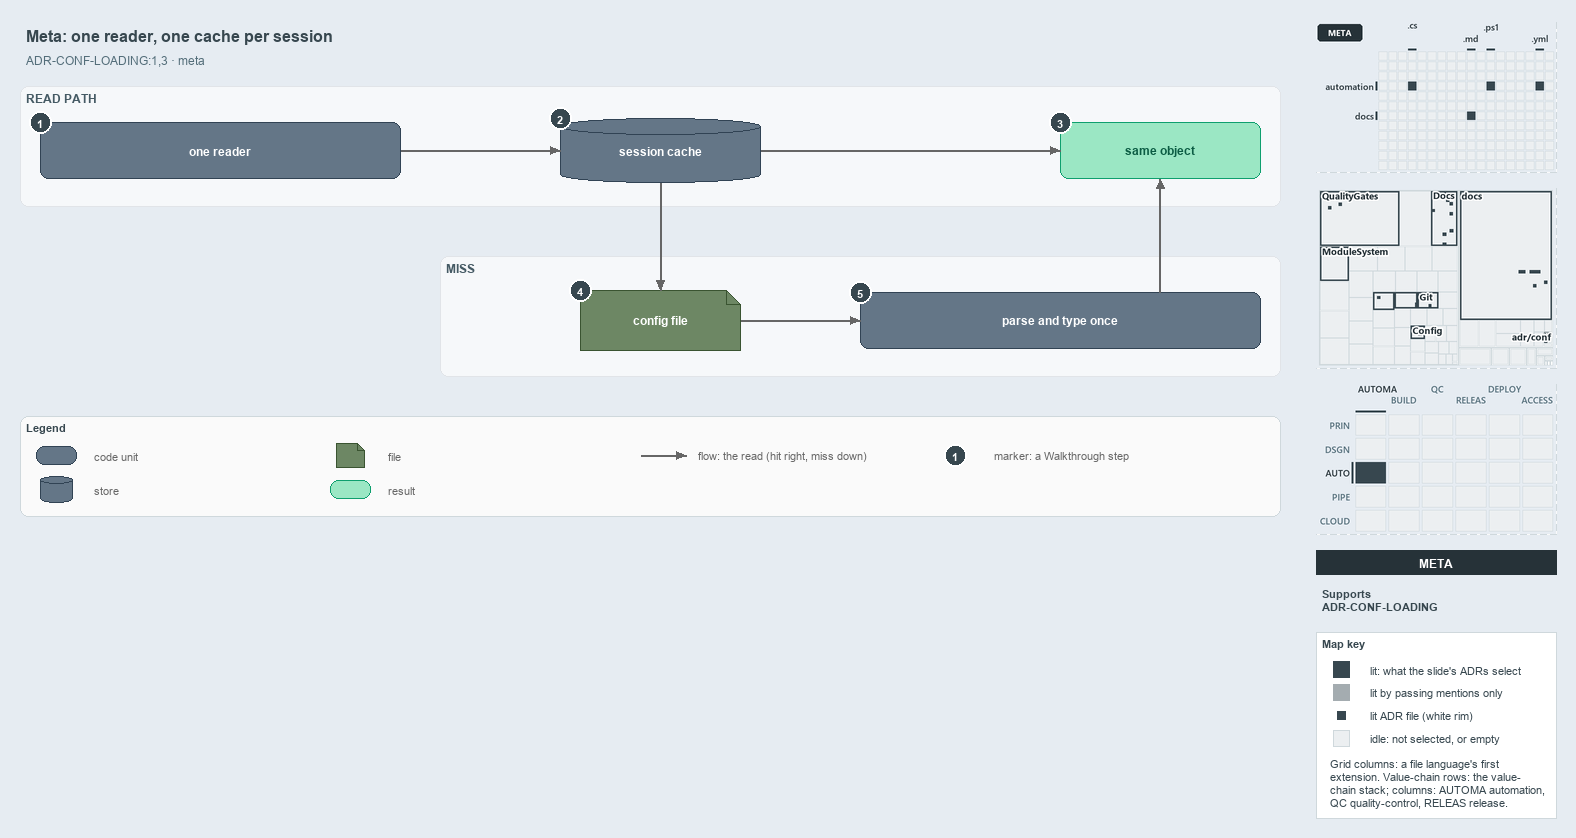

The diagram above was exported from draw.io. Its source (the exported page's mxGraphModel, read from the mxfile embedded in the PNG):
<mxGraphModel dx="1024" dy="768" grid="0" gridSize="10" guides="1" tooltips="1" connect="1" arrows="1" fold="1" page="1" pageScale="1" pageWidth="1572" pageHeight="600" background="#E6ECF2" math="0" shadow="0">
  <root>
    <mxCell id="0" />
    <mxCell id="1" parent="0" />
    <mxCell id="title" value="Meta: one reader, one cache per session" style="text;html=1;align=left;verticalAlign=middle;fontSize=16;fontStyle=1;fontColor=#37474F;" vertex="1" parent="1">
      <mxGeometry x="20" y="14" width="1260" height="30" as="geometry" />
    </mxCell>
    <mxCell id="subtitle" value="ADR-CONF-LOADING:1,3 · meta" style="text;html=1;align=left;verticalAlign=middle;fontSize=12;fontColor=#546E7A;" vertex="1" parent="1">
      <mxGeometry x="20" y="44" width="1240" height="20" as="geometry" />
    </mxCell>
    <mxCell id="band-read" value="READ PATH" style="rounded=1;html=1;arcSize=3;fillColor=#F6F8FA;strokeColor=#E1E4E8;verticalAlign=top;align=left;spacingLeft=8;fontStyle=1;fontSize=12;fontColor=#455A64;" vertex="1" parent="1">
      <mxGeometry x="20" y="80" width="1260" height="120" as="geometry" />
    </mxCell>
    <mxCell id="band-miss" value="MISS" style="rounded=1;html=1;arcSize=3;fillColor=#F6F8FA;strokeColor=#E1E4E8;verticalAlign=top;align=left;spacingLeft=8;fontStyle=1;fontSize=12;fontColor=#455A64;" vertex="1" parent="1">
      <mxGeometry x="440" y="250" width="840" height="120" as="geometry" />
    </mxCell>
    <mxCell id="reader" value="&lt;b&gt;one reader&lt;/b&gt;" style="rounded=1;whiteSpace=wrap;html=1;arcSize=20;fillColor=#647687;strokeColor=#314354;fontSize=12;fontColor=#FFFFFF;" vertex="1" parent="1">
      <mxGeometry x="40" y="116" width="360" height="56" as="geometry" />
    </mxCell>
    <mxCell id="cache" value="&lt;b&gt;session cache&lt;/b&gt;" style="shape=cylinder3;boundedLbl=1;backgroundOutline=1;size=8;whiteSpace=wrap;html=1;fillColor=#647687;strokeColor=#314354;fontSize=12;fontColor=#FFFFFF;" vertex="1" parent="1">
      <mxGeometry x="560" y="112" width="200" height="64" as="geometry" />
    </mxCell>
    <mxCell id="same" value="&lt;b&gt;same object&lt;/b&gt;" style="rounded=1;whiteSpace=wrap;html=1;arcSize=20;fillColor=#9BE7C4;strokeColor=#0E9F6E;fontColor=#0B5C43;fontSize=12;" vertex="1" parent="1">
      <mxGeometry x="1060" y="116" width="200" height="56" as="geometry" />
    </mxCell>
    <mxCell id="file" value="&lt;b&gt;config file&lt;/b&gt;" style="shape=note;size=14;whiteSpace=wrap;html=1;fillColor=#6d8764;strokeColor=#3a5431;fontSize=12;fontColor=#FFFFFF;" vertex="1" parent="1">
      <mxGeometry x="580" y="284" width="160" height="60" as="geometry" />
    </mxCell>
    <mxCell id="parse" value="&lt;b&gt;parse and type once&lt;/b&gt;" style="rounded=1;whiteSpace=wrap;html=1;arcSize=20;fillColor=#647687;strokeColor=#314354;fontSize=12;fontColor=#FFFFFF;" vertex="1" parent="1">
      <mxGeometry x="860" y="286" width="400" height="56" as="geometry" />
    </mxCell>
    <mxCell id="p-reader-cache-a" value="" style="text;html=1;strokeColor=none;fillColor=none;" vertex="1" parent="1">
      <mxGeometry x="400" y="144" width="1" height="1" as="geometry" />
    </mxCell>
    <mxCell id="p-reader-cache-b" value="" style="text;html=1;strokeColor=none;fillColor=none;" vertex="1" parent="1">
      <mxGeometry x="560" y="144" width="1" height="1" as="geometry" />
    </mxCell>
    <mxCell id="edge-reader-cache" value="" style="edgeStyle=orthogonalEdgeStyle;rounded=1;html=1;fontSize=10;endArrow=block;strokeColor=#666666;" edge="1" parent="1" source="p-reader-cache-a" target="p-reader-cache-b">
      <mxGeometry relative="1" as="geometry" />
    </mxCell>
    <mxCell id="p-cache-same-a" value="" style="text;html=1;strokeColor=none;fillColor=none;" vertex="1" parent="1">
      <mxGeometry x="760" y="144" width="1" height="1" as="geometry" />
    </mxCell>
    <mxCell id="p-cache-same-b" value="" style="text;html=1;strokeColor=none;fillColor=none;" vertex="1" parent="1">
      <mxGeometry x="1060" y="144" width="1" height="1" as="geometry" />
    </mxCell>
    <mxCell id="edge-cache-same" value="" style="edgeStyle=orthogonalEdgeStyle;rounded=1;html=1;fontSize=10;endArrow=block;strokeColor=#666666;" edge="1" parent="1" source="p-cache-same-a" target="p-cache-same-b">
      <mxGeometry relative="1" as="geometry" />
    </mxCell>
    <mxCell id="p-cache-file-a" value="" style="text;html=1;strokeColor=none;fillColor=none;" vertex="1" parent="1">
      <mxGeometry x="660" y="176" width="1" height="1" as="geometry" />
    </mxCell>
    <mxCell id="p-cache-file-b" value="" style="text;html=1;strokeColor=none;fillColor=none;" vertex="1" parent="1">
      <mxGeometry x="660" y="284" width="1" height="1" as="geometry" />
    </mxCell>
    <mxCell id="edge-cache-file" value="" style="edgeStyle=orthogonalEdgeStyle;rounded=1;html=1;fontSize=10;endArrow=block;strokeColor=#666666;" edge="1" parent="1" source="p-cache-file-a" target="p-cache-file-b">
      <mxGeometry relative="1" as="geometry" />
    </mxCell>
    <mxCell id="p-file-parse-a" value="" style="text;html=1;strokeColor=none;fillColor=none;" vertex="1" parent="1">
      <mxGeometry x="740" y="314" width="1" height="1" as="geometry" />
    </mxCell>
    <mxCell id="p-file-parse-b" value="" style="text;html=1;strokeColor=none;fillColor=none;" vertex="1" parent="1">
      <mxGeometry x="860" y="314" width="1" height="1" as="geometry" />
    </mxCell>
    <mxCell id="edge-file-parse" value="" style="edgeStyle=orthogonalEdgeStyle;rounded=1;html=1;fontSize=10;endArrow=block;strokeColor=#666666;" edge="1" parent="1" source="p-file-parse-a" target="p-file-parse-b">
      <mxGeometry relative="1" as="geometry" />
    </mxCell>
    <mxCell id="p-parse-same-a" value="" style="text;html=1;strokeColor=none;fillColor=none;" vertex="1" parent="1">
      <mxGeometry x="1160" y="286" width="1" height="1" as="geometry" />
    </mxCell>
    <mxCell id="p-parse-same-b" value="" style="text;html=1;strokeColor=none;fillColor=none;" vertex="1" parent="1">
      <mxGeometry x="1160" y="172" width="1" height="1" as="geometry" />
    </mxCell>
    <mxCell id="edge-parse-same" value="" style="edgeStyle=orthogonalEdgeStyle;rounded=1;html=1;fontSize=10;endArrow=block;strokeColor=#666666;" edge="1" parent="1" source="p-parse-same-a" target="p-parse-same-b">
      <mxGeometry relative="1" as="geometry" />
    </mxCell>
    <mxCell id="legend" value="&lt;b&gt;Legend&lt;/b&gt;" style="rounded=1;whiteSpace=wrap;html=1;arcSize=6;fillColor=#FAFAFA;strokeColor=#CFD8DC;align=left;verticalAlign=top;spacing=8;fontSize=11;fontColor=#37474F;" vertex="1" parent="1">
      <mxGeometry x="20" y="410" width="1260" height="100" as="geometry" />
    </mxCell>
    <mxCell id="legend-0" value="" style="rounded=1;whiteSpace=wrap;html=1;arcSize=20;fillColor=#647687;strokeColor=#314354;fontColor=#FFFFFF;" vertex="1" parent="1">
      <mxGeometry x="36" y="440" width="40" height="18" as="geometry" />
    </mxCell>
    <mxCell id="legend-0-text" value="code unit" style="text;html=1;align=left;verticalAlign=middle;fontSize=11;fontColor=#666666;" vertex="1" parent="1">
      <mxGeometry x="88" y="439" width="230" height="20" as="geometry" />
    </mxCell>
    <mxCell id="legend-1" value="" style="shape=cylinder3;boundedLbl=1;backgroundOutline=1;size=4;whiteSpace=wrap;html=1;fillColor=#647687;strokeColor=#314354;fontColor=#FFFFFF;" vertex="1" parent="1">
      <mxGeometry x="40" y="470" width="32" height="26" as="geometry" />
    </mxCell>
    <mxCell id="legend-1-text" value="store" style="text;html=1;align=left;verticalAlign=middle;fontSize=11;fontColor=#666666;" vertex="1" parent="1">
      <mxGeometry x="88" y="473" width="230" height="20" as="geometry" />
    </mxCell>
    <mxCell id="legend-2" value="" style="shape=note;size=7;whiteSpace=wrap;html=1;fillColor=#6d8764;strokeColor=#3a5431;fontColor=#FFFFFF;" vertex="1" parent="1">
      <mxGeometry x="336" y="437" width="28" height="24" as="geometry" />
    </mxCell>
    <mxCell id="legend-2-text" value="file" style="text;html=1;align=left;verticalAlign=middle;fontSize=11;fontColor=#666666;" vertex="1" parent="1">
      <mxGeometry x="382" y="439" width="230" height="20" as="geometry" />
    </mxCell>
    <mxCell id="legend-3" value="" style="rounded=1;whiteSpace=wrap;html=1;arcSize=20;fillColor=#9BE7C4;strokeColor=#0E9F6E;fontColor=#0B5C43;" vertex="1" parent="1">
      <mxGeometry x="330" y="474" width="40" height="18" as="geometry" />
    </mxCell>
    <mxCell id="legend-3-text" value="result" style="text;html=1;align=left;verticalAlign=middle;fontSize=11;fontColor=#666666;" vertex="1" parent="1">
      <mxGeometry x="382" y="473" width="230" height="20" as="geometry" />
    </mxCell>
    <mxCell id="legend-4-a" value="" style="text;html=1;strokeColor=none;fillColor=none;" vertex="1" parent="1">
      <mxGeometry x="640" y="449" width="1" height="1" as="geometry" />
    </mxCell>
    <mxCell id="legend-4-b" value="" style="text;html=1;strokeColor=none;fillColor=none;" vertex="1" parent="1">
      <mxGeometry x="686" y="449" width="1" height="1" as="geometry" />
    </mxCell>
    <mxCell id="legend-4" value="" style="edgeStyle=orthogonalEdgeStyle;rounded=1;html=1;endArrow=block;strokeColor=#666666;" edge="1" parent="1" source="legend-4-a" target="legend-4-b">
      <mxGeometry relative="1" as="geometry" />
    </mxCell>
    <mxCell id="legend-4-text" value="flow: the read (hit right, miss down)" style="text;html=1;align=left;verticalAlign=middle;fontSize=11;fontColor=#666666;" vertex="1" parent="1">
      <mxGeometry x="692" y="439" width="280" height="20" as="geometry" />
    </mxCell>
    <mxCell id="legend-5" value="1" style="ellipse;html=1;fillColor=#37474F;strokeColor=#FFFFFF;strokeWidth=2;fontColor=#FFFFFF;fontStyle=1;fontSize=11;" vertex="1" parent="1">
      <mxGeometry x="944" y="438" width="22" height="22" as="geometry" />
    </mxCell>
    <mxCell id="legend-5-text" value="marker: a Walkthrough step" style="text;html=1;align=left;verticalAlign=middle;fontSize=11;fontColor=#666666;" vertex="1" parent="1">
      <mxGeometry x="988" y="439" width="230" height="20" as="geometry" />
    </mxCell>
    <mxCell id="mark-1" value="1" style="ellipse;html=1;fillColor=#37474F;strokeColor=#FFFFFF;strokeWidth=2;fontColor=#FFFFFF;fontStyle=1;fontSize=11;" vertex="1" parent="1">
      <mxGeometry x="29" y="105" width="22" height="22" as="geometry" />
    </mxCell>
    <mxCell id="mark-2" value="2" style="ellipse;html=1;fillColor=#37474F;strokeColor=#FFFFFF;strokeWidth=2;fontColor=#FFFFFF;fontStyle=1;fontSize=11;" vertex="1" parent="1">
      <mxGeometry x="549" y="101" width="22" height="22" as="geometry" />
    </mxCell>
    <mxCell id="mark-3" value="3" style="ellipse;html=1;fillColor=#37474F;strokeColor=#FFFFFF;strokeWidth=2;fontColor=#FFFFFF;fontStyle=1;fontSize=11;" vertex="1" parent="1">
      <mxGeometry x="1049" y="105" width="22" height="22" as="geometry" />
    </mxCell>
    <mxCell id="mark-4" value="4" style="ellipse;html=1;fillColor=#37474F;strokeColor=#FFFFFF;strokeWidth=2;fontColor=#FFFFFF;fontStyle=1;fontSize=11;" vertex="1" parent="1">
      <mxGeometry x="569" y="273" width="22" height="22" as="geometry" />
    </mxCell>
    <mxCell id="mark-5" value="5" style="ellipse;html=1;fillColor=#37474F;strokeColor=#FFFFFF;strokeWidth=2;fontColor=#FFFFFF;fontStyle=1;fontSize=11;" vertex="1" parent="1">
      <mxGeometry x="849" y="275" width="22" height="22" as="geometry" />
    </mxCell>
    <mxCell id="minimap-grid" value="" style="shape=image;html=1;imageAspect=0;aspect=fixed;verticalLabelPosition=bottom;strokeColor=#CFD8DC;dashed=1;fillColor=#FAFAFA;image=data:image/png,(base64 omitted: 8220 chars);" vertex="1" parent="1">
      <mxGeometry x="1316" y="16" width="240" height="150" as="geometry" />
    </mxCell>
    <mxCell id="minimap-tree" value="" style="shape=image;html=1;imageAspect=0;aspect=fixed;verticalLabelPosition=bottom;strokeColor=#CFD8DC;dashed=1;fillColor=#FAFAFA;image=data:image/png,(base64 omitted: 21512 chars);" vertex="1" parent="1">
      <mxGeometry x="1316" y="182" width="240" height="180" as="geometry" />
    </mxCell>
    <mxCell id="minimap-chain" value="" style="shape=image;html=1;imageAspect=0;aspect=fixed;verticalLabelPosition=bottom;strokeColor=#CFD8DC;dashed=1;fillColor=#FAFAFA;image=data:image/png,(base64 omitted: 14160 chars);" vertex="1" parent="1">
      <mxGeometry x="1316" y="378" width="240" height="150" as="geometry" />
    </mxCell>
    <mxCell id="lens-badge" value="META" style="rounded=0;whiteSpace=wrap;html=1;align=center;verticalAlign=middle;fontSize=12;fontStyle=1;fontColor=#FFFFFF;fillColor=#263238;strokeColor=none;" vertex="1" parent="1">
      <mxGeometry x="1316" y="544" width="240" height="24" as="geometry" />
    </mxCell>
    <mxCell id="supports" value="&lt;b&gt;Supports&lt;/b&gt;&lt;br&gt;ADR-CONF-LOADING" style="text;html=1;whiteSpace=wrap;align=left;verticalAlign=top;fontSize=11;fontColor=#37474F;" vertex="1" parent="1">
      <mxGeometry x="1316" y="576" width="240" height="38" as="geometry" />
    </mxCell>
    <mxCell id="mapkey" value="&lt;b&gt;Map key&lt;/b&gt;" style="rounded=0;whiteSpace=wrap;html=1;align=left;verticalAlign=top;fontSize=11;fontColor=#37474F;fillColor=#FFFFFF;strokeColor=#CFD8DC;spacingLeft=8;spacingTop=2;" vertex="1" parent="1">
      <mxGeometry x="1316" y="626" width="240" height="186" as="geometry" />
    </mxCell>
    <mxCell id="mapkey-lit" value="" style="rounded=0;html=1;fillColor=#37474F;strokeColor=#37474F;" vertex="1" parent="1">
      <mxGeometry x="1333.0" y="655.0" width="16" height="16" as="geometry" />
    </mxCell>
    <mxCell id="mapkey-lit-text" value="lit: what the slide's ADRs select" style="text;html=1;align=left;verticalAlign=middle;fontSize=11;fontColor=#37474F;" vertex="1" parent="1">
      <mxGeometry x="1364" y="653" width="184" height="20" as="geometry" />
    </mxCell>
    <mxCell id="mapkey-touched" value="" style="rounded=0;html=1;fillColor=#A4ACB0;strokeColor=#A4ACB0;" vertex="1" parent="1">
      <mxGeometry x="1333.0" y="678.0" width="16" height="16" as="geometry" />
    </mxCell>
    <mxCell id="mapkey-touched-text" value="lit by passing mentions only" style="text;html=1;align=left;verticalAlign=middle;fontSize=11;fontColor=#37474F;" vertex="1" parent="1">
      <mxGeometry x="1364" y="676" width="184" height="20" as="geometry" />
    </mxCell>
    <mxCell id="mapkey-adr" value="" style="rounded=0;html=1;fillColor=#37474F;strokeColor=#FFFFFF;strokeWidth=2;" vertex="1" parent="1">
      <mxGeometry x="1335.0" y="703.0" width="12" height="12" as="geometry" />
    </mxCell>
    <mxCell id="mapkey-adr-text" value="lit ADR file (white rim)" style="text;html=1;align=left;verticalAlign=middle;fontSize=11;fontColor=#37474F;" vertex="1" parent="1">
      <mxGeometry x="1364" y="699" width="184" height="20" as="geometry" />
    </mxCell>
    <mxCell id="mapkey-idle" value="" style="rounded=0;html=1;fillColor=#ECEFF1;strokeColor=#CFD8DC;" vertex="1" parent="1">
      <mxGeometry x="1333.0" y="724.0" width="16" height="16" as="geometry" />
    </mxCell>
    <mxCell id="mapkey-idle-text" value="idle: not selected, or empty" style="text;html=1;align=left;verticalAlign=middle;fontSize=11;fontColor=#37474F;" vertex="1" parent="1">
      <mxGeometry x="1364" y="722" width="184" height="20" as="geometry" />
    </mxCell>
    <mxCell id="mapkey-codes" value="Grid columns: a file language's first&lt;br&gt;extension. Value-chain rows: the value-&lt;br&gt;chain stack; columns: AUTOMA automation,&lt;br&gt;QC quality-control, RELEAS release." style="text;html=1;align=left;verticalAlign=top;whiteSpace=wrap;fontSize=11;fontColor=#37474F;" vertex="1" parent="1">
      <mxGeometry x="1324" y="746" width="224" height="60" as="geometry" />
    </mxCell>
  </root>
</mxGraphModel>